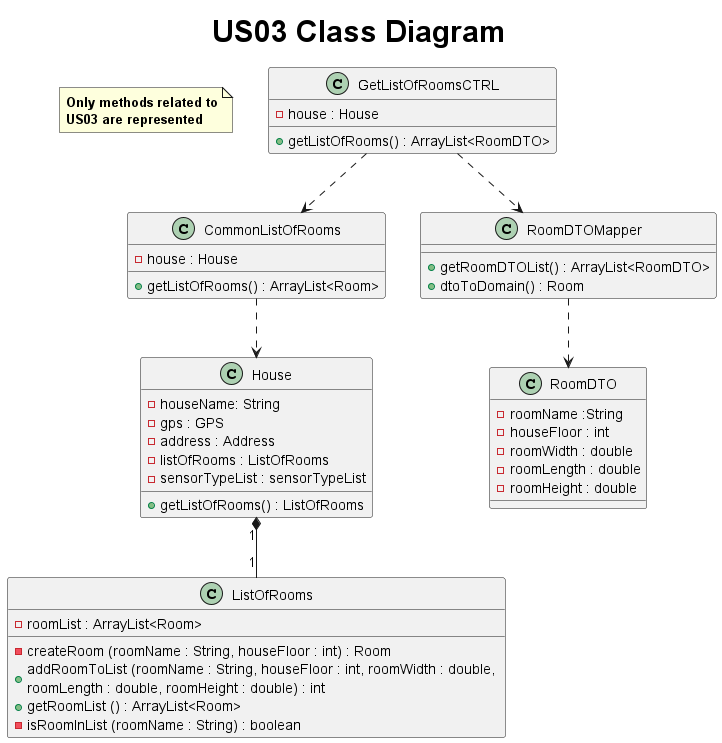

The diagram above was rendered by PlantUML. Its source (embedded in the PNG):
@startuml
       title <size: 30> US03 Class Diagram
       note "<b>Only methods related to\n<b>US03 are represented" as N1

       class CommonListOfRooms{
           - house : House

           + getListOfRooms() : ArrayList<Room>
       }

       class RoomDTOMapper{
           + getRoomDTOList() : ArrayList<RoomDTO>
           + dtoToDomain() : Room
       }

       class House {
           - houseName: String
           - gps : GPS
           - address : Address
           - listOfRooms : ListOfRooms
           - sensorTypeList : sensorTypeList
           + getListOfRooms() : ListOfRooms
       }

       class ListOfRooms{
           - roomList : ArrayList<Room>

           - createRoom (roomName : String, houseFloor : int) : Room
           + addRoomToList (roomName : String, houseFloor : int, roomWidth : double, \nroomLength : double, roomHeight : double) : int
           + getRoomList () : ArrayList<Room>
           - isRoomInList (roomName : String) : boolean
       }

       class GetListOfRoomsCTRL{
            - house : House

            +getListOfRooms() : ArrayList<RoomDTO>
        }

       class RoomDTO{
            - roomName :String
            - houseFloor : int
            - roomWidth : double
            - roomLength : double
            - roomHeight : double
               }

       GetListOfRoomsCTRL ..> CommonListOfRooms
       GetListOfRoomsCTRL ..> RoomDTOMapper
       RoomDTOMapper ..> RoomDTO
       CommonListOfRooms ..> House
       House "1" *-- "1" ListOfRooms

       @enduml